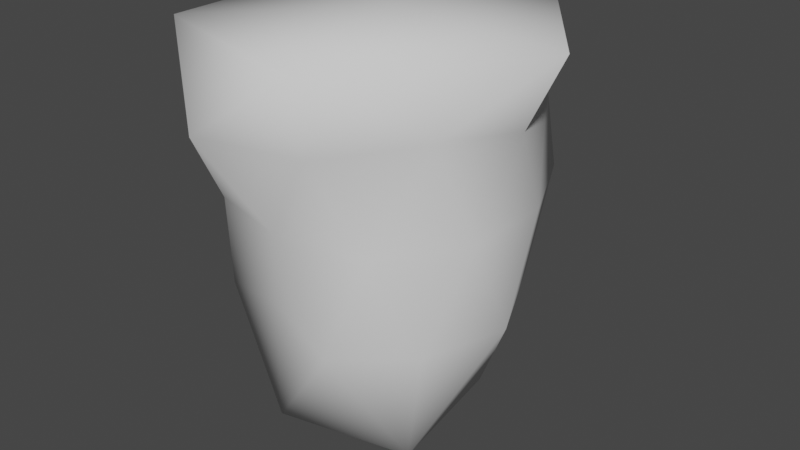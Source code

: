 # Source: rock_pillar.blend  (saved by Blender 3.3.6; exported with 4.5.12 LTS)
import bpy
from mathutils import Matrix  # noqa: F401  (used for matrix-valued properties, if any)

bpy.ops.wm.read_factory_settings(use_empty=True)
scene = bpy.context.scene
scene.name = 'Scene'

# ---- collections
col_collection = bpy.data.collections.new('Collection'); scene.collection.children.link(col_collection)

# ---- world
world_world = bpy.data.worlds.new('World'); scene.world = world_world
world_world.use_nodes = True; world_world.node_tree.nodes.clear()
_N = world_world.node_tree.nodes; _L = world_world.node_tree.links
n0 = _N.new('ShaderNodeOutputWorld'); n0.name = 'World Output'; n0.location = (300, 300)
n1 = _N.new('ShaderNodeBackground'); n1.name = 'Background'; n1.location = (10, 300)
n1.inputs[0].default_value = (0.05088, 0.05088, 0.05088, 1.0)
_L.new(n1.outputs[0], n0.inputs[0])
n0.is_active_output = True
world_world.color = (0.05088, 0.05088, 0.05088)
world_world.use_sun_shadow = False
world_world.sun_shadow_jitter_overblur = 0.0

# ---- meshes
me_cone = bpy.data.meshes.new('Cone')
me_cone.from_pydata([(-0.2958, -0.9109, 0.3735), (0.04936, -0.7777, -0.03928), (-0.7829, -4.749e-10, 0.4453), (-0.5936, 0.4313, -0.641), (-0.6849, 0.2338, -0.0679), (-0.2502, 0.7674, 0.3865), (0.6109, 0.4747, 0.445), (0.464, -0.6386, -0.07322), (0.2267, 0.6978, -0.641), (-0.7865, -0.2791, -0.1029), (-0.7813, -0.545, 0.7385), (-0.7813, 0.6033, 0.7385), (0.5185, 0.7361, -0.08366), (-0.1715, -0.5852, -1.205), (0.4871, -0.3842, -1.257), (-0.4637, -0.601, -0.07681), (-0.6028, -0.4587, -0.6538), (0.3975, 0.3271, -1.233), (0.3108, 0.954, 0.778), (-0.6262, -0.009173, -1.251), (-0.2002, 0.5718, -1.299), (0.3108, -0.9041, 0.778), (0.01359, 0.8407, -0.0732), (-0.4428, 0.5909, -0.08187), (0.7507, -0.2439, -0.07322), (0.2923, -0.7344, -0.6067), (0.7904, -0.0384, -0.5786), (0.7507, 0.2439, -0.07322), (0.65, -0.4012, 0.4295), (0.9857, 0.02495, 0.778), (0.009494, 0.05262, 0.7974), (0.7858, 0.0356, 0.384), (0.3193, 0.7441, 0.3631), (-0.7764, 0.5503, 0.3886), (-0.666, -0.4838, 0.3731), (0.2544, -0.7829, 0.3731), (0.595, 0.4019, -0.534), (-0.2384, 0.7337, -0.5733), (-0.7674, 0.002685, -0.6263), (-0.183, -0.5796, -0.562), (0.6427, -0.4767, -0.5846), (-0.01026, 0.002686, -1.368)], [], [(6, 32, 18), (24, 31, 28), (13, 25, 39), (1, 7, 35), (28, 31, 29), (17, 8, 36), (29, 18, 30), (1, 25, 7), (27, 6, 31), (19, 13, 16), (13, 39, 16), (20, 3, 37), (21, 29, 30), (13, 14, 25), (20, 19, 3), (25, 40, 7), (2, 34, 10), (21, 28, 29), (4, 2, 33), (14, 41, 17), (12, 32, 6), (0, 35, 21), (11, 10, 30), (27, 12, 6), (7, 24, 28), (18, 5, 11), (10, 21, 30), (17, 20, 8), (9, 16, 15), (7, 28, 35), (26, 36, 27), (26, 14, 17), (29, 6, 18), (12, 22, 32), (11, 2, 10), (19, 38, 3), (24, 27, 31), (16, 39, 15), (10, 0, 21), (4, 9, 2), (24, 26, 27), (5, 33, 11), (14, 40, 25), (20, 37, 8), (9, 15, 34), (19, 16, 38), (9, 34, 2), (26, 17, 36), (8, 37, 22), (12, 8, 22), (22, 5, 32), (18, 11, 30), (23, 33, 5), (23, 3, 4), (22, 23, 5), (15, 0, 34), (23, 4, 33), (1, 35, 0), (15, 1, 0), (3, 38, 4), (41, 20, 17), (31, 6, 29), (40, 24, 7), (41, 14, 13), (34, 0, 10), (39, 25, 1), (36, 12, 27), (35, 28, 21), (41, 19, 20), (41, 13, 19), (40, 26, 24), (38, 9, 4), (36, 8, 12), (38, 16, 9), (40, 14, 26), (33, 2, 11), (32, 5, 18), (37, 23, 22), (37, 3, 23), (39, 1, 15)])
me_cone.polygons.foreach_set('use_smooth', [True] * 80)
_uv = me_cone.uv_layers.new(name='UVMap')
_uv.uv.foreach_set('vector', [0.4545, 0.3149, 0.5455, 0.3149, 0.5, 0.3937, 0.3182, 0.2362, 0.3636, 0.3149, 0.2727, 0.3149, 0.1364, 0.07873, 0.1818, 0.1575, 0.09091, 0.1575, 0.1364, 0.2362, 0.2273, 0.2362, 0.1818, 0.3149, 0.2727, 0.3149, 0.3636, 0.3149, 0.3182, 0.3937, 0.5, 0.07873, 0.5455, 0.1575, 0.4545, 0.1575, 0.4091, 0.3937, 0.5, 0.3937, 0.4545, 0.4724, 0.1364, 0.2362, 0.1818, 0.1575, 0.2273, 0.2362, 0.4091, 0.2362, 0.4545, 0.3149, 0.3636, 0.3149, 0.8636, 0.07873, 0.9545, 0.07873, 0.9091, 0.1575, 0.9545, 0.07873, 1.0, 0.1575, 0.9091, 0.1575, 0.6818, 0.07873, 0.7273, 0.1575, 0.6364, 0.1575, 0.2273, 0.3937, 0.3182, 0.3937, 0.2727, 0.4724, 0.1364, 0.07873, 0.2273, 0.07873, 0.1818, 0.1575, 0.6818, 0.07873, 0.7727, 0.07873, 0.7273, 0.1575, 0.1818, 0.1575, 0.2727, 0.1575, 0.2273, 0.2362, 0.8182, 0.3149, 0.9091, 0.3149, 0.8636, 0.3937, 0.2273, 0.3937, 0.2727, 0.3149, 0.3182, 0.3937, 0.7727, 0.2362, 0.8182, 0.3149, 0.7273, 0.3149, 0.3182, 0.07873, 0.3636, 0.0, 0.4091, 0.07873, 0.5, 0.2362, 0.5455, 0.3149, 0.4545, 0.3149, 0.09091, 0.3149, 0.1818, 0.3149, 0.1364, 0.3937, 0.7727, 0.3937, 0.8636, 0.3937, 0.8182, 0.4724, 0.4091, 0.2362, 0.5, 0.2362, 0.4545, 0.3149, 0.2273, 0.2362, 0.3182, 0.2362, 0.2727, 0.3149, 0.5909, 0.3937, 0.6364, 0.3149, 0.6818, 0.3937, 0.04546, 0.3937, 0.1364, 0.3937, 0.09091, 0.4724, 0.5, 0.07873, 0.5909, 0.07873, 0.5455, 0.1575, 0.8636, 0.2362, 0.9091, 0.1575, 0.9545, 0.2362, 0.2273, 0.2362, 0.2727, 0.3149, 0.1818, 0.3149, 0.3636, 0.1575, 0.4545, 0.1575, 0.4091, 0.2362, 0.3636, 0.1575, 0.3182, 0.07873, 0.4091, 0.07873, 0.4091, 0.3937, 0.4545, 0.3149, 0.5, 0.3937, 0.5, 0.2362, 0.5909, 0.2362, 0.5455, 0.3149, 0.7727, 0.3937, 0.8182, 0.3149, 0.8636, 0.3937, 0.7727, 0.07873, 0.8182, 0.1575, 0.7273, 0.1575, 0.3182, 0.2362, 0.4091, 0.2362, 0.3636, 0.3149, 0.9091, 0.1575, 1.0, 0.1575, 0.9545, 0.2362, 0.04546, 0.3937, 0.09091, 0.3149, 0.1364, 0.3937, 0.7727, 0.2362, 0.8636, 0.2362, 0.8182, 0.3149, 0.3182, 0.2362, 0.3636, 0.1575, 0.4091, 0.2362, 0.6364, 0.3149, 0.7273, 0.3149, 0.6818, 0.3937, 0.2273, 0.07873, 0.2727, 0.1575, 0.1818, 0.1575, 0.5909, 0.07873, 0.6364, 0.1575, 0.5455, 0.1575, 0.8636, 0.2362, 0.9545, 0.2362, 0.9091, 0.3149, 0.8636, 0.07873, 0.9091, 0.1575, 0.8182, 0.1575, 0.8636, 0.2362, 0.9091, 0.3149, 0.8182, 0.3149, 0.3636, 0.1575, 0.4091, 0.07873, 0.4545, 0.1575, 0.5455, 0.1575, 0.6364, 0.1575, 0.5909, 0.2362, 0.5, 0.2362, 0.5455, 0.1575, 0.5909, 0.2362, 0.5909, 0.2362, 0.6364, 0.3149, 0.5455, 0.3149, 0.5909, 0.3937, 0.6818, 0.3937, 0.6364, 0.4724, 0.6818, 0.2362, 0.7273, 0.3149, 0.6364, 0.3149, 0.6818, 0.2362, 0.7273, 0.1575, 0.7727, 0.2362, 0.5909, 0.2362, 0.6818, 0.2362, 0.6364, 0.3149, 0.04546, 0.2362, 0.09091, 0.3149, 0.0, 0.3149, 0.6818, 0.2362, 0.7727, 0.2362, 0.7273, 0.3149, 0.1364, 0.2362, 0.1818, 0.3149, 0.09091, 0.3149, 0.04546, 0.2362, 0.1364, 0.2362, 0.09091, 0.3149, 0.7273, 0.1575, 0.8182, 0.1575, 0.7727, 0.2362, 0.5455, 0.0, 0.5909, 0.07873, 0.5, 0.07873, 0.3636, 0.3149, 0.4545, 0.3149, 0.4091, 0.3937, 0.2727, 0.1575, 0.3182, 0.2362, 0.2273, 0.2362, 0.1818, 0.0, 0.2273, 0.07873, 0.1364, 0.07873, 0.0, 0.3149, 0.09091, 0.3149, 0.04546, 0.3937, 0.09091, 0.1575, 0.1818, 0.1575, 0.1364, 0.2362, 0.4545, 0.1575, 0.5, 0.2362, 0.4091, 0.2362, 0.1818, 0.3149, 0.2727, 0.3149, 0.2273, 0.3937, 0.7273, 0.0, 0.7727, 0.07873, 0.6818, 0.07873, 0.9091, 0.0, 0.9545, 0.07873, 0.8636, 0.07873, 0.2727, 0.1575, 0.3636, 0.1575, 0.3182, 0.2362, 0.8182, 0.1575, 0.8636, 0.2362, 0.7727, 0.2362, 0.4545, 0.1575, 0.5455, 0.1575, 0.5, 0.2362, 0.8182, 0.1575, 0.9091, 0.1575, 0.8636, 0.2362, 0.2727, 0.1575, 0.3182, 0.07873, 0.3636, 0.1575, 0.7273, 0.3149, 0.8182, 0.3149, 0.7727, 0.3937, 0.5455, 0.3149, 0.6364, 0.3149, 0.5909, 0.3937, 0.6364, 0.1575, 0.6818, 0.2362, 0.5909, 0.2362, 0.6364, 0.1575, 0.7273, 0.1575, 0.6818, 0.2362, 0.09091, 0.1575, 0.1364, 0.2362, 0.04546, 0.2362])
me_cone.update()

# ---- objects
ob_cone = bpy.data.objects.new('Cone', me_cone)

# ---- transforms, parenting, visibility, modifiers, constraints
ob_cone.location = (0.0, 0.0, 0.0)

# ---- collection membership
col_collection.objects.link(ob_cone)

# ---- scene / render settings (as saved in the file)
scene.frame_start = 1; scene.frame_end = 250; scene.frame_set(1)
scene.render.engine = 'BLENDER_EEVEE_NEXT'
scene.cycles.sampling_pattern = 'TABULATED_SOBOL'
scene.cycles.use_light_tree = False
scene.view_settings.view_transform = 'Filmic'
bpy.context.view_layer.update()

# ---- added for rendering (the .blend has no active camera and no usable light): camera, sun
cam_auto = bpy.data.cameras.new('AutoCamera')
cam_auto.lens = 50.0
cam_auto.sensor_width = 36.0
cam_auto.clip_end = 1000.0
ob_auto_camera = bpy.data.objects.new('AutoCamera', cam_auto)
scene.collection.objects.link(ob_auto_camera)
ob_auto_camera.location = (3.21072, -3.71184, 2.20368)
ob_auto_camera.rotation_euler = (1.09748, -7.21219e-08, 0.694738)
scene.camera = ob_auto_camera
light_auto_sun = bpy.data.lights.new('AutoSun', 'SUN')
light_auto_sun.energy = 3.0
light_auto_sun.angle = 0.0523599
ob_auto_sun = bpy.data.objects.new('AutoSun', light_auto_sun)
scene.collection.objects.link(ob_auto_sun)
ob_auto_sun.rotation_euler = (0.872665, 0.174533, 0.523599)
bpy.context.view_layer.update()
